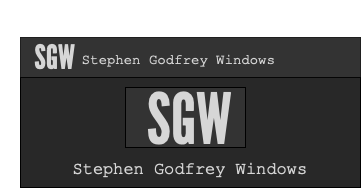

The diagram above was exported from draw.io. Its source (the exported page's mxGraphModel, read from the mxfile embedded in the PNG):
<mxGraphModel dx="1395" dy="721" grid="1" gridSize="10" guides="1" tooltips="1" connect="1" arrows="1" fold="1" page="1" pageScale="1" pageWidth="827" pageHeight="1169" math="0" shadow="0">
  <root>
    <mxCell id="0" />
    <mxCell id="1" parent="0" />
    <mxCell id="UCZE6nSolzijBQh4yt5y-1" value="" style="rounded=0;whiteSpace=wrap;html=1;fillColor=#282828;" vertex="1" parent="1">
      <mxGeometry x="260" y="180" width="340" height="110" as="geometry" />
    </mxCell>
    <mxCell id="hyR6qP1SOvHnBrlmoGyp-59" value="" style="verticalLabelPosition=bottom;verticalAlign=top;html=1;shape=mxgraph.basic.rect;fillColor2=none;strokeWidth=1;size=20;indent=5;fontFamily=League Gothic;fontSource=https%3A%2F%2Ffonts.googleapis.com%2Fcss%3Ffamily%3DLeague%2BGothic;fontSize=14;fontColor=#D6D6D6;fillColor=#333333;gradientColor=none;gradientDirection=south;" parent="1" vertex="1">
      <mxGeometry x="365" y="190" width="120" height="60" as="geometry" />
    </mxCell>
    <mxCell id="hyR6qP1SOvHnBrlmoGyp-28" value="&lt;font style=&quot;font-size: 17px&quot;&gt;Stephen Godfrey Windows&lt;/font&gt;" style="text;html=1;strokeColor=none;fillColor=none;align=center;verticalAlign=middle;whiteSpace=wrap;rounded=0;fontFamily=Courier New;fontSize=25;fontColor=#D6D6D6;strokeWidth=2;" parent="1" vertex="1">
      <mxGeometry x="280" y="260" width="300" height="20" as="geometry" />
    </mxCell>
    <mxCell id="hyR6qP1SOvHnBrlmoGyp-35" value="" style="rounded=0;whiteSpace=wrap;html=1;fontFamily=Courier New;fontSize=17;fontColor=#D6D6D6;strokeColor=default;strokeWidth=0;fillColor=#333333;gradientColor=none;gradientDirection=south;" parent="1" vertex="1">
      <mxGeometry x="260" y="140" width="340" height="40" as="geometry" />
    </mxCell>
    <mxCell id="hyR6qP1SOvHnBrlmoGyp-41" value="SGW" style="text;html=1;strokeColor=none;fillColor=none;align=center;verticalAlign=middle;whiteSpace=wrap;rounded=0;fontFamily=League Gothic;fontSource=https%3A%2F%2Ffonts.googleapis.com%2Fcss%3Ffamily%3DLeague%2BGothic;fontSize=70;fontColor=#D6D6D6;" parent="1" vertex="1">
      <mxGeometry x="330" y="190" width="200" height="60" as="geometry" />
    </mxCell>
    <mxCell id="hyR6qP1SOvHnBrlmoGyp-42" value="&lt;font style=&quot;font-size: 33px&quot;&gt;SGW&lt;/font&gt;" style="text;html=1;strokeColor=none;fillColor=none;align=center;verticalAlign=middle;whiteSpace=wrap;rounded=0;fontFamily=League Gothic;fontSource=https://fonts.googleapis.com/css?family=League+Gothic;fontSize=70;fontColor=#D6D6D6;" parent="1" vertex="1">
      <mxGeometry x="240" y="114.99" width="110" height="60" as="geometry" />
    </mxCell>
    <mxCell id="hyR6qP1SOvHnBrlmoGyp-49" value="&lt;font&gt;&lt;font style=&quot;font-size: 14px&quot;&gt;Stephen Godfrey Windows&lt;/font&gt;&lt;br&gt;&lt;/font&gt;" style="text;html=1;strokeColor=none;fillColor=none;align=center;verticalAlign=middle;whiteSpace=wrap;rounded=0;fontFamily=Courier New;fontSize=25;fontColor=#D6D6D6;strokeWidth=2;" parent="1" vertex="1">
      <mxGeometry x="307" y="140" width="223" height="40" as="geometry" />
    </mxCell>
  </root>
</mxGraphModel>